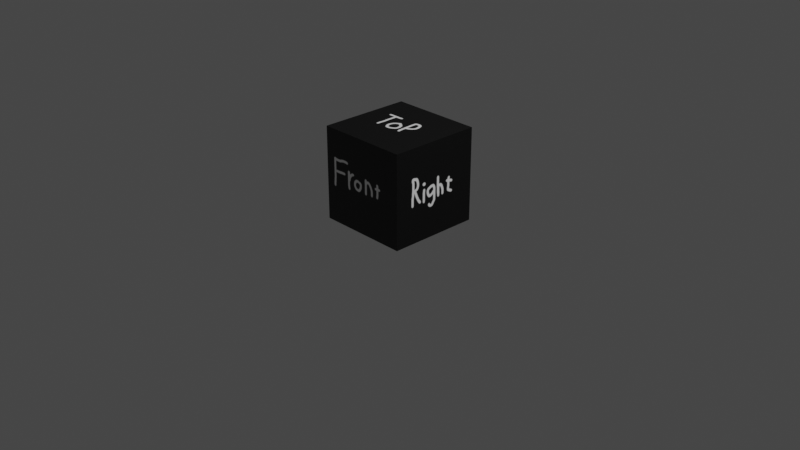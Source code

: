 # Source: CubeTest1st.blend  (saved by Blender 2.82.7; exported with 4.5.12 LTS)
import bpy
from mathutils import Matrix  # noqa: F401  (used for matrix-valued properties, if any)

bpy.ops.wm.read_factory_settings(use_empty=True)
scene = bpy.context.scene
scene.name = 'Scene'

# ---- collections
col_collection = bpy.data.collections.new('Collection'); scene.collection.children.link(col_collection)

# ---- images (referenced by path relative to the original .blend; pixels are not part of the script)
import os
ASSET_DIR = os.environ.get("B2B_ASSET_DIR", "")  # directory of the original .blend (textures are referenced by path, not embedded)
HERE = os.path.dirname(os.path.abspath(__file__))  # packed textures are extracted next to this script under _unpacked/

def load_image(name, relpath, width, height, colorspace="sRGB"):
    """Load a texture the original file referenced (path relative to the .blend, or extracted next to this script)."""
    p = next((c for c in (os.path.join(HERE, relpath), os.path.join(ASSET_DIR, relpath)) if relpath and os.path.exists(c)), "")
    if p:
        img = bpy.data.images.load(p, check_existing=True)
        img.name = name
    else:  # same state as the original file: an image datablock whose file is absent (Cycles renders it pink)
        img = bpy.data.images.new(name, width, height)
        img.source = "FILE"
        img.filepath = "//" + (relpath or name)
    img.colorspace_settings.name = colorspace
    return img
img_uv_texture = load_image('UV texture', '_unpacked/UV_texture.77ba11a3.png', 1024, 1024, 'sRGB')

# ---- materials (node trees are filled in below, after node groups)
mat_material_001 = bpy.data.materials.new('Material.001')
mat_material_001.use_transparent_shadow = False

# ---- material node trees
mat_material_001.use_nodes = True; mat_material_001.node_tree.nodes.clear()
_N = mat_material_001.node_tree.nodes; _L = mat_material_001.node_tree.links
n0 = _N.new('ShaderNodeOutputMaterial'); n0.name = 'Material Output'; n0.location = (300, 300)
n1 = _N.new('ShaderNodeBsdfPrincipled'); n1.name = 'Principled BSDF'; n1.location = (10, 300)
n1.distribution = 'GGX'
n1.subsurface_method = 'BURLEY'
n1.inputs[3].default_value = 1.45
n1.inputs[27].default_value = (0.0, 0.0, 0.0, 1.0)
n1.inputs[28].default_value = 1.0
n2 = _N.new('ShaderNodeTexImage'); n2.name = 'Image Texture'; n2.location = (-280, 280)
n2.image = img_uv_texture
_L.new(n1.outputs[0], n0.inputs[0])
_L.new(n2.outputs[0], n1.inputs[0])
n0.is_active_output = True

# ---- world
world_world = bpy.data.worlds.new('World'); scene.world = world_world
world_world.use_nodes = True; world_world.node_tree.nodes.clear()
_N = world_world.node_tree.nodes; _L = world_world.node_tree.links
n0 = _N.new('ShaderNodeOutputWorld'); n0.name = 'World Output'; n0.location = (300, 300)
n1 = _N.new('ShaderNodeBackground'); n1.name = 'Background'; n1.location = (10, 300)
n1.inputs[0].default_value = (0.05088, 0.05088, 0.05088, 1.0)
_L.new(n1.outputs[0], n0.inputs[0])
n0.is_active_output = True
world_world.color = (0.05088, 0.05088, 0.05088)
world_world.use_sun_shadow = False
world_world.sun_shadow_jitter_overblur = 0.0

# ---- cameras
cam_camera = bpy.data.cameras.new('Camera')
cam_camera.clip_end = 100.0
cam_camera.ortho_scale = 7.314

# ---- lights
light_light = bpy.data.lights.new('Light', 'POINT')
light_light.transmission_factor = 0.0
light_light.energy = 1000.0
light_light.shadow_soft_size = 0.1
light_light.shadow_maximum_resolution = 0.006
light_light.use_absolute_resolution = True

# ---- meshes
me_cube_001 = bpy.data.meshes.new('Cube.001')
me_cube_001.from_pydata([(-1.0, -1.0, -1.0), (-1.0, -1.0, 1.0), (-1.0, 1.0, -1.0), (-1.0, 1.0, 1.0), (1.0, -1.0, -1.0), (1.0, -1.0, 1.0), (1.0, 1.0, -1.0), (1.0, 1.0, 1.0)], [], [(0, 1, 3, 2), (2, 3, 7, 6), (6, 7, 5, 4), (4, 5, 1, 0), (2, 6, 4, 0), (7, 3, 1, 5)])
_uv = me_cube_001.uv_layers.new(name='UVMap')
_uv.uv.foreach_set('vector', [0.375, 0.0, 0.625, 0.0, 0.625, 0.25, 0.375, 0.25, 0.375, 0.25, 0.625, 0.25, 0.625, 0.5, 0.375, 0.5, 0.375, 0.5, 0.625, 0.5, 0.625, 0.75, 0.375, 0.75, 0.375, 0.75, 0.625, 0.75, 0.625, 1.0, 0.375, 1.0, 0.125, 0.5, 0.375, 0.5, 0.375, 0.75, 0.125, 0.75, 0.625, 0.5, 0.875, 0.5, 0.875, 0.75, 0.625, 0.75])
me_cube_001.materials.append(mat_material_001)
me_cube_001.use_remesh_fix_poles = True
me_cube_001.use_remesh_preserve_attributes = False
me_cube_001.use_mirror_vertex_groups = False
me_cube_001.use_paint_bone_selection = False
me_cube_001.use_paint_mask = True
me_cube_001.update()

# ---- objects
ob_light = bpy.data.objects.new('Light', light_light)
ob_camera = bpy.data.objects.new('Camera', cam_camera)
ob_cube = bpy.data.objects.new('Cube', me_cube_001)

# ---- transforms, parenting, visibility, modifiers, constraints
ob_light.location = (4.076, 1.005, 5.904)
ob_light.rotation_euler = (0.6503, 0.05522, 1.866)
ob_light.lock_rotations_4d = False
ob_light.empty_display_type = 'ARROWS'
ob_light.color = (0.0, 0.0, 0.0, 0.0)
ob_light.lineart.crease_threshold = 0.0
ob_camera.location = (7.359, -6.926, 4.958)
ob_camera.rotation_euler = (1.109, 0.0, 0.8149)
ob_camera.lock_rotations_4d = False
ob_camera.empty_display_type = 'ARROWS'
ob_camera.color = (0.0, 0.0, 0.0, 0.0)
ob_camera.display_type = 'WIRE'
ob_camera.lineart.crease_threshold = 0.0
ob_cube.location = (0.0, 0.0, 0.5)
ob_cube.scale = (0.5, 0.5, 0.5)
ob_cube.lineart.crease_threshold = 0.0

# ---- collection membership
col_collection.objects.link(ob_light)
col_collection.objects.link(ob_camera)
col_collection.objects.link(ob_cube)

# ---- scene / render settings (as saved in the file)
scene.camera = ob_camera
scene.frame_start = 1; scene.frame_end = 250; scene.frame_set(1)
scene.render.engine = 'BLENDER_EEVEE_NEXT'
scene.cycles.use_denoising = False
scene.cycles.samples = 128
scene.cycles.sampling_pattern = 'TABULATED_SOBOL'
scene.cycles.use_adaptive_sampling = False
scene.cycles.use_light_tree = False
scene.view_settings.view_transform = 'Filmic'
bpy.context.view_layer.update()
